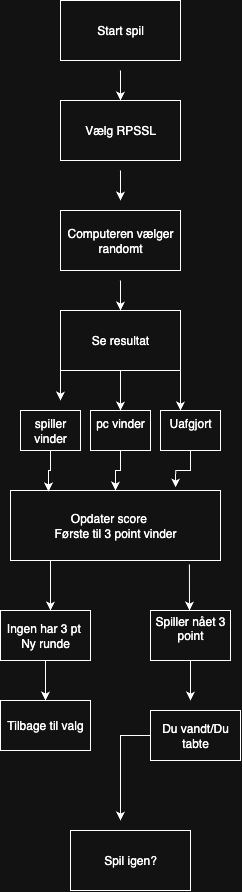

The diagram above was exported from draw.io. Its source (the exported page's mxGraphModel, read from the mxfile embedded in the PNG):
<mxGraphModel dx="1394" dy="947" grid="1" gridSize="10" guides="1" tooltips="1" connect="1" arrows="1" fold="1" page="1" pageScale="1" pageWidth="850" pageHeight="1100" math="0" shadow="0">
  <root>
    <mxCell id="0" />
    <mxCell id="1" parent="0" />
    <mxCell id="nr1TGoNkd5ThSZ3NUp38-1" value="&lt;div&gt;&lt;br&gt;&lt;/div&gt;Start spil&lt;div&gt;&lt;br&gt;&lt;/div&gt;" style="rounded=0;whiteSpace=wrap;html=1;" vertex="1" parent="1">
      <mxGeometry x="310" y="140" width="120" height="60" as="geometry" />
    </mxCell>
    <mxCell id="nr1TGoNkd5ThSZ3NUp38-2" value="Vælg RPSSL" style="rounded=0;whiteSpace=wrap;html=1;" vertex="1" parent="1">
      <mxGeometry x="310" y="240" width="120" height="60" as="geometry" />
    </mxCell>
    <mxCell id="nr1TGoNkd5ThSZ3NUp38-3" value="" style="endArrow=classic;html=1;rounded=0;" edge="1" parent="1">
      <mxGeometry width="50" height="50" relative="1" as="geometry">
        <mxPoint x="370" y="210" as="sourcePoint" />
        <mxPoint x="370" y="240" as="targetPoint" />
      </mxGeometry>
    </mxCell>
    <mxCell id="nr1TGoNkd5ThSZ3NUp38-8" value="" style="endArrow=classic;html=1;rounded=0;" edge="1" parent="1">
      <mxGeometry width="50" height="50" relative="1" as="geometry">
        <mxPoint x="370" y="310" as="sourcePoint" />
        <mxPoint x="370" y="340" as="targetPoint" />
      </mxGeometry>
    </mxCell>
    <mxCell id="nr1TGoNkd5ThSZ3NUp38-9" value="Computeren vælger randomt" style="rounded=0;whiteSpace=wrap;html=1;" vertex="1" parent="1">
      <mxGeometry x="310" y="350" width="120" height="60" as="geometry" />
    </mxCell>
    <mxCell id="nr1TGoNkd5ThSZ3NUp38-10" value="" style="endArrow=classic;html=1;rounded=0;" edge="1" parent="1">
      <mxGeometry width="50" height="50" relative="1" as="geometry">
        <mxPoint x="370" y="420" as="sourcePoint" />
        <mxPoint x="370" y="450" as="targetPoint" />
      </mxGeometry>
    </mxCell>
    <mxCell id="nr1TGoNkd5ThSZ3NUp38-11" value="Se resultat" style="rounded=0;whiteSpace=wrap;html=1;" vertex="1" parent="1">
      <mxGeometry x="310" y="450" width="120" height="60" as="geometry" />
    </mxCell>
    <mxCell id="nr1TGoNkd5ThSZ3NUp38-12" value="" style="endArrow=classic;html=1;rounded=0;exitX=0.5;exitY=1;exitDx=0;exitDy=0;" edge="1" parent="1" source="nr1TGoNkd5ThSZ3NUp38-11">
      <mxGeometry width="50" height="50" relative="1" as="geometry">
        <mxPoint x="330" y="570" as="sourcePoint" />
        <mxPoint x="370" y="550" as="targetPoint" />
      </mxGeometry>
    </mxCell>
    <mxCell id="nr1TGoNkd5ThSZ3NUp38-19" value="" style="edgeStyle=orthogonalEdgeStyle;rounded=0;orthogonalLoop=1;jettySize=auto;html=1;" edge="1" parent="1" source="nr1TGoNkd5ThSZ3NUp38-13" target="nr1TGoNkd5ThSZ3NUp38-18">
      <mxGeometry relative="1" as="geometry" />
    </mxCell>
    <mxCell id="nr1TGoNkd5ThSZ3NUp38-13" value="pc vinder&lt;div&gt;&lt;br&gt;&lt;/div&gt;" style="rounded=0;whiteSpace=wrap;html=1;" vertex="1" parent="1">
      <mxGeometry x="340" y="550" width="60" height="40" as="geometry" />
    </mxCell>
    <mxCell id="nr1TGoNkd5ThSZ3NUp38-14" value="&lt;div&gt;spiller vinder&lt;/div&gt;" style="rounded=0;whiteSpace=wrap;html=1;" vertex="1" parent="1">
      <mxGeometry x="270" y="550" width="60" height="40" as="geometry" />
    </mxCell>
    <mxCell id="nr1TGoNkd5ThSZ3NUp38-15" value="" style="endArrow=classic;html=1;rounded=0;exitX=0;exitY=1;exitDx=0;exitDy=0;" edge="1" parent="1" source="nr1TGoNkd5ThSZ3NUp38-11">
      <mxGeometry width="50" height="50" relative="1" as="geometry">
        <mxPoint x="310" y="520" as="sourcePoint" />
        <mxPoint x="310" y="540" as="targetPoint" />
      </mxGeometry>
    </mxCell>
    <mxCell id="nr1TGoNkd5ThSZ3NUp38-16" value="" style="endArrow=classic;html=1;rounded=0;exitX=1;exitY=1;exitDx=0;exitDy=0;" edge="1" parent="1" source="nr1TGoNkd5ThSZ3NUp38-11">
      <mxGeometry width="50" height="50" relative="1" as="geometry">
        <mxPoint x="430" y="530" as="sourcePoint" />
        <mxPoint x="430" y="550" as="targetPoint" />
      </mxGeometry>
    </mxCell>
    <mxCell id="nr1TGoNkd5ThSZ3NUp38-17" value="&lt;div&gt;Uafgjort&lt;/div&gt;&lt;div&gt;&lt;br&gt;&lt;/div&gt;" style="rounded=0;whiteSpace=wrap;html=1;" vertex="1" parent="1">
      <mxGeometry x="410" y="550" width="60" height="40" as="geometry" />
    </mxCell>
    <mxCell id="nr1TGoNkd5ThSZ3NUp38-22" style="edgeStyle=orthogonalEdgeStyle;rounded=0;orthogonalLoop=1;jettySize=auto;html=1;" edge="1" parent="1" source="nr1TGoNkd5ThSZ3NUp38-18">
      <mxGeometry relative="1" as="geometry">
        <mxPoint x="300" y="750" as="targetPoint" />
        <Array as="points">
          <mxPoint x="300" y="750" />
        </Array>
      </mxGeometry>
    </mxCell>
    <mxCell id="nr1TGoNkd5ThSZ3NUp38-18" value="&lt;div&gt;Opdater score&amp;nbsp; &amp;nbsp;&amp;nbsp;&lt;/div&gt;&lt;div&gt;Første til 3 point vinder&lt;/div&gt;" style="rounded=0;whiteSpace=wrap;html=1;" vertex="1" parent="1">
      <mxGeometry x="260" y="630" width="210" height="70" as="geometry" />
    </mxCell>
    <mxCell id="nr1TGoNkd5ThSZ3NUp38-20" style="edgeStyle=orthogonalEdgeStyle;rounded=0;orthogonalLoop=1;jettySize=auto;html=1;entryX=0.181;entryY=0.014;entryDx=0;entryDy=0;entryPerimeter=0;" edge="1" parent="1" source="nr1TGoNkd5ThSZ3NUp38-14" target="nr1TGoNkd5ThSZ3NUp38-18">
      <mxGeometry relative="1" as="geometry" />
    </mxCell>
    <mxCell id="nr1TGoNkd5ThSZ3NUp38-21" style="edgeStyle=orthogonalEdgeStyle;rounded=0;orthogonalLoop=1;jettySize=auto;html=1;entryX=0.786;entryY=-0.043;entryDx=0;entryDy=0;entryPerimeter=0;" edge="1" parent="1" source="nr1TGoNkd5ThSZ3NUp38-17" target="nr1TGoNkd5ThSZ3NUp38-18">
      <mxGeometry relative="1" as="geometry" />
    </mxCell>
    <mxCell id="nr1TGoNkd5ThSZ3NUp38-24" style="edgeStyle=orthogonalEdgeStyle;rounded=0;orthogonalLoop=1;jettySize=auto;html=1;" edge="1" parent="1" source="nr1TGoNkd5ThSZ3NUp38-23">
      <mxGeometry relative="1" as="geometry">
        <mxPoint x="295" y="840" as="targetPoint" />
      </mxGeometry>
    </mxCell>
    <mxCell id="nr1TGoNkd5ThSZ3NUp38-23" value="Ingen har 3 pt&amp;nbsp;&lt;div&gt;Ny runde&lt;/div&gt;" style="rounded=0;whiteSpace=wrap;html=1;" vertex="1" parent="1">
      <mxGeometry x="250" y="750" width="90" height="50" as="geometry" />
    </mxCell>
    <mxCell id="nr1TGoNkd5ThSZ3NUp38-25" value="Tilbage til valg" style="rounded=0;whiteSpace=wrap;html=1;" vertex="1" parent="1">
      <mxGeometry x="250" y="840" width="90" height="50" as="geometry" />
    </mxCell>
    <mxCell id="nr1TGoNkd5ThSZ3NUp38-27" value="" style="endArrow=classic;html=1;rounded=0;exitX=0.852;exitY=1.057;exitDx=0;exitDy=0;exitPerimeter=0;" edge="1" parent="1" source="nr1TGoNkd5ThSZ3NUp38-18">
      <mxGeometry width="50" height="50" relative="1" as="geometry">
        <mxPoint x="430" y="770" as="sourcePoint" />
        <mxPoint x="439" y="750" as="targetPoint" />
      </mxGeometry>
    </mxCell>
    <mxCell id="nr1TGoNkd5ThSZ3NUp38-28" value="Spiller nået 3&lt;div&gt;point&lt;/div&gt;&lt;div&gt;&lt;br&gt;&lt;/div&gt;" style="rounded=0;whiteSpace=wrap;html=1;" vertex="1" parent="1">
      <mxGeometry x="400" y="750" width="80" height="50" as="geometry" />
    </mxCell>
    <mxCell id="nr1TGoNkd5ThSZ3NUp38-29" style="edgeStyle=orthogonalEdgeStyle;rounded=0;orthogonalLoop=1;jettySize=auto;html=1;exitX=0.5;exitY=1;exitDx=0;exitDy=0;" edge="1" parent="1" source="nr1TGoNkd5ThSZ3NUp38-28">
      <mxGeometry relative="1" as="geometry">
        <mxPoint x="440" y="840" as="targetPoint" />
        <mxPoint x="430" y="800" as="sourcePoint" />
      </mxGeometry>
    </mxCell>
    <mxCell id="nr1TGoNkd5ThSZ3NUp38-31" style="edgeStyle=orthogonalEdgeStyle;rounded=0;orthogonalLoop=1;jettySize=auto;html=1;" edge="1" parent="1" source="nr1TGoNkd5ThSZ3NUp38-30">
      <mxGeometry relative="1" as="geometry">
        <mxPoint x="370" y="960" as="targetPoint" />
      </mxGeometry>
    </mxCell>
    <mxCell id="nr1TGoNkd5ThSZ3NUp38-30" value="Du vandt/Du tabte" style="rounded=0;whiteSpace=wrap;html=1;" vertex="1" parent="1">
      <mxGeometry x="400" y="850" width="90" height="50" as="geometry" />
    </mxCell>
    <mxCell id="nr1TGoNkd5ThSZ3NUp38-32" value="Spil igen?" style="rounded=0;whiteSpace=wrap;html=1;" vertex="1" parent="1">
      <mxGeometry x="320" y="970" width="120" height="60" as="geometry" />
    </mxCell>
  </root>
</mxGraphModel>